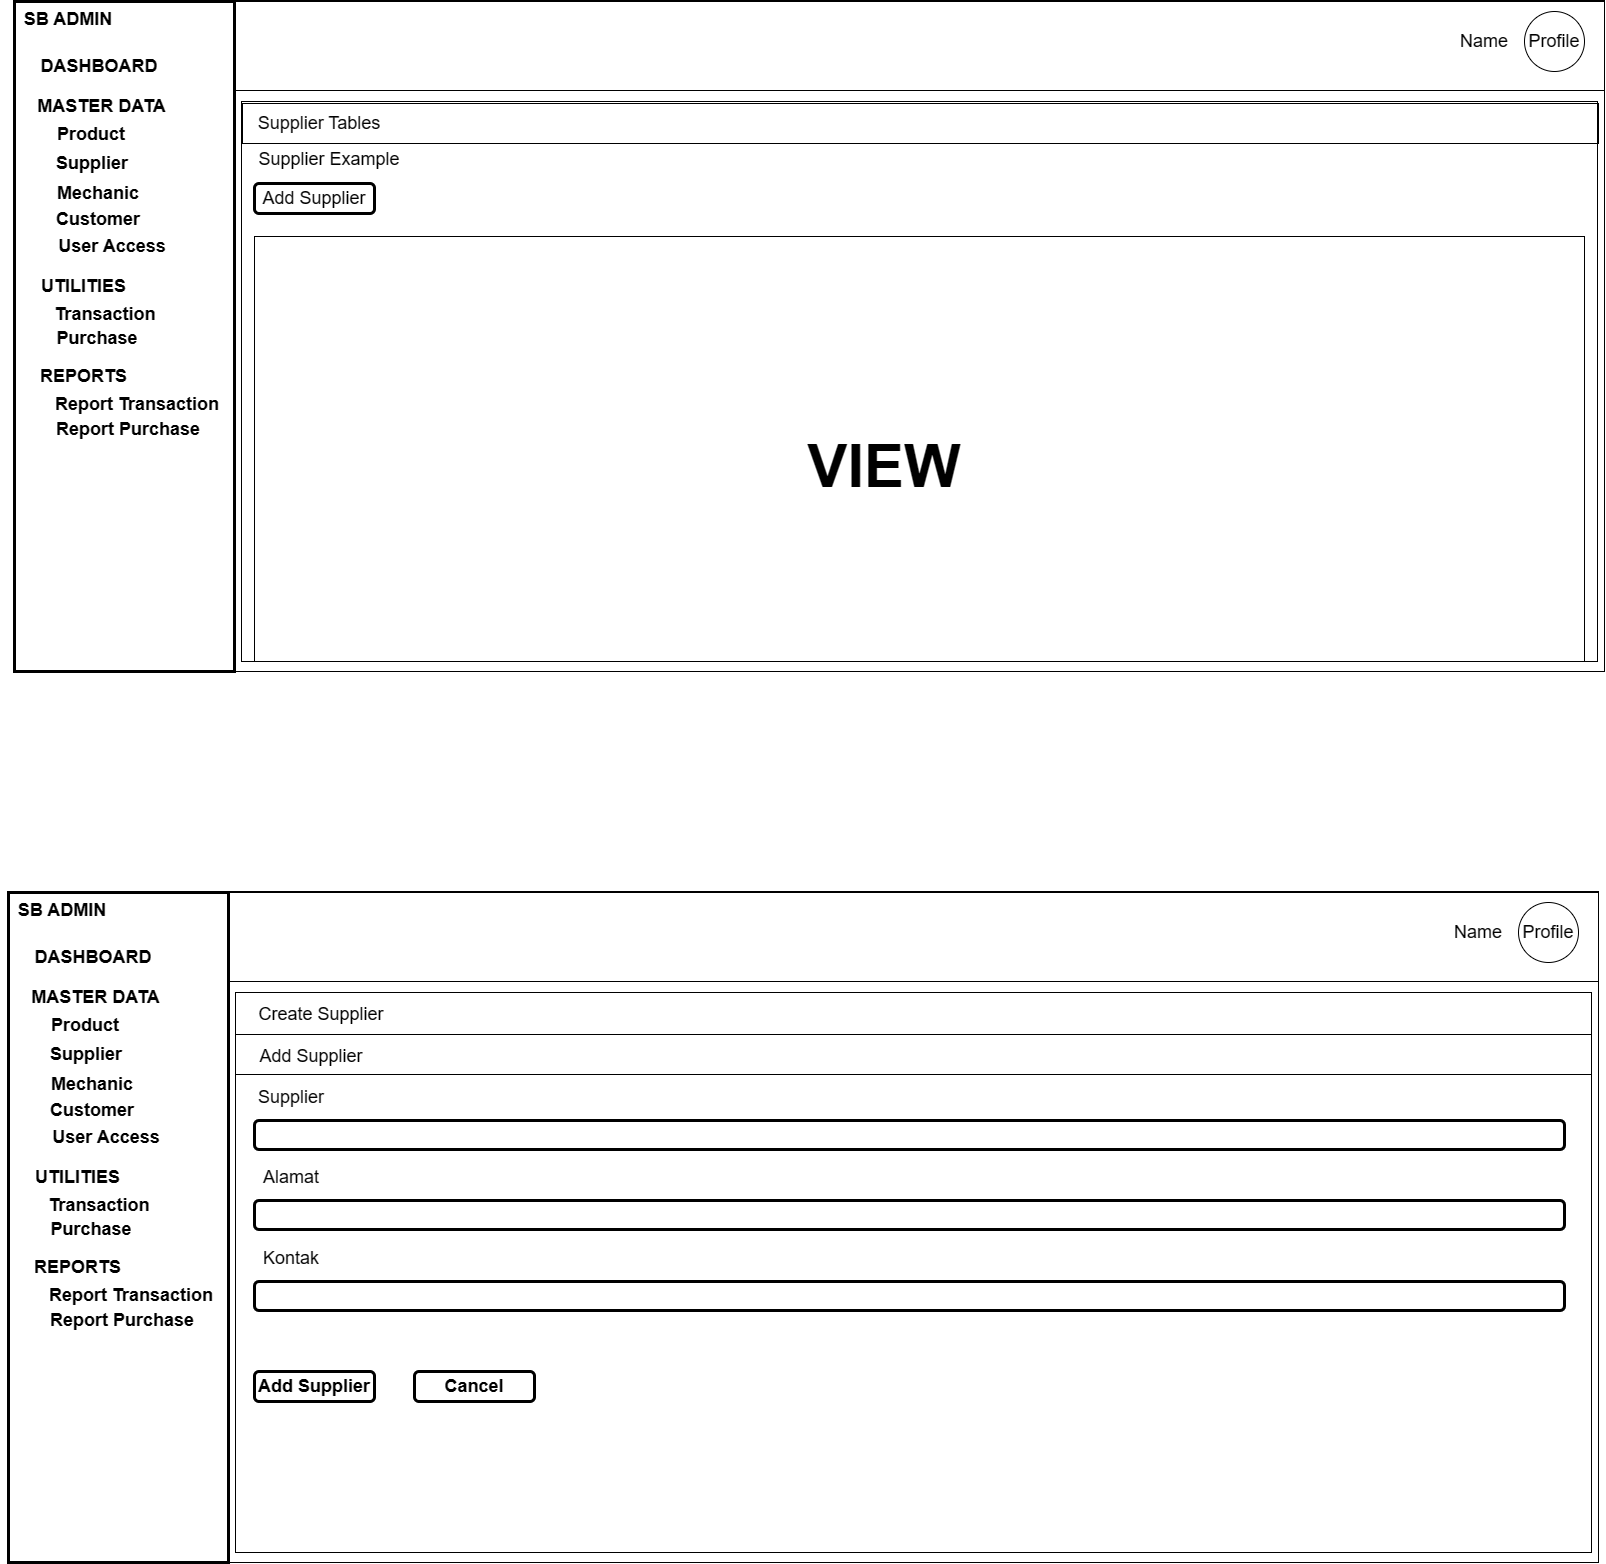

The diagram above was exported from draw.io. Its source (the exported page's mxGraphModel, read from the mxfile embedded in the PNG):
<mxGraphModel dx="1720" dy="888" grid="1" gridSize="10" guides="1" tooltips="1" connect="1" arrows="1" fold="1" page="1" pageScale="1" pageWidth="850" pageHeight="1100" math="0" shadow="0">
  <root>
    <mxCell id="jd3b-SJLI_rax669k69O-0" />
    <mxCell id="jd3b-SJLI_rax669k69O-1" parent="jd3b-SJLI_rax669k69O-0" />
    <mxCell id="jd3b-SJLI_rax669k69O-2" value="" style="rounded=0;whiteSpace=wrap;html=1;fontSize=18;" vertex="1" parent="jd3b-SJLI_rax669k69O-1">
      <mxGeometry x="20" y="10" width="1590" height="670" as="geometry" />
    </mxCell>
    <mxCell id="jd3b-SJLI_rax669k69O-3" value="SB ADMIN" style="text;html=1;strokeColor=none;fillColor=none;align=center;verticalAlign=middle;whiteSpace=wrap;rounded=0;fontSize=18;fontStyle=1" vertex="1" parent="jd3b-SJLI_rax669k69O-1">
      <mxGeometry x="14" y="13" width="120" height="30" as="geometry" />
    </mxCell>
    <mxCell id="jd3b-SJLI_rax669k69O-4" value="MASTER DATA" style="text;html=1;strokeColor=none;fillColor=none;align=center;verticalAlign=middle;whiteSpace=wrap;rounded=0;fontSize=18;fontStyle=1" vertex="1" parent="jd3b-SJLI_rax669k69O-1">
      <mxGeometry x="30" y="100" width="155" height="30" as="geometry" />
    </mxCell>
    <mxCell id="jd3b-SJLI_rax669k69O-5" value="DASHBOARD" style="text;html=1;strokeColor=none;fillColor=none;align=center;verticalAlign=middle;whiteSpace=wrap;rounded=0;fontSize=18;fontStyle=1" vertex="1" parent="jd3b-SJLI_rax669k69O-1">
      <mxGeometry x="50" y="60" width="110" height="30" as="geometry" />
    </mxCell>
    <mxCell id="jd3b-SJLI_rax669k69O-6" value="Product" style="text;html=1;strokeColor=none;fillColor=none;align=center;verticalAlign=middle;whiteSpace=wrap;rounded=0;fontSize=18;fontStyle=1" vertex="1" parent="jd3b-SJLI_rax669k69O-1">
      <mxGeometry x="62" y="133" width="70" height="20" as="geometry" />
    </mxCell>
    <mxCell id="jd3b-SJLI_rax669k69O-7" value="Supplier" style="text;html=1;strokeColor=none;fillColor=none;align=center;verticalAlign=middle;whiteSpace=wrap;rounded=0;fontSize=18;fontStyle=1" vertex="1" parent="jd3b-SJLI_rax669k69O-1">
      <mxGeometry x="63" y="162" width="70" height="20" as="geometry" />
    </mxCell>
    <mxCell id="jd3b-SJLI_rax669k69O-8" value="Mechanic" style="text;html=1;strokeColor=none;fillColor=none;align=center;verticalAlign=middle;whiteSpace=wrap;rounded=0;fontSize=18;fontStyle=1" vertex="1" parent="jd3b-SJLI_rax669k69O-1">
      <mxGeometry x="69" y="192" width="70" height="20" as="geometry" />
    </mxCell>
    <mxCell id="jd3b-SJLI_rax669k69O-9" value="Customer" style="text;html=1;strokeColor=none;fillColor=none;align=center;verticalAlign=middle;whiteSpace=wrap;rounded=0;fontSize=18;fontStyle=1" vertex="1" parent="jd3b-SJLI_rax669k69O-1">
      <mxGeometry x="69" y="218" width="70" height="20" as="geometry" />
    </mxCell>
    <mxCell id="jd3b-SJLI_rax669k69O-10" value="User Access" style="text;html=1;strokeColor=none;fillColor=none;align=center;verticalAlign=middle;whiteSpace=wrap;rounded=0;fontSize=18;fontStyle=1" vertex="1" parent="jd3b-SJLI_rax669k69O-1">
      <mxGeometry x="58" y="245" width="120" height="20" as="geometry" />
    </mxCell>
    <mxCell id="jd3b-SJLI_rax669k69O-11" value="UTILITIES" style="text;html=1;strokeColor=none;fillColor=none;align=center;verticalAlign=middle;whiteSpace=wrap;rounded=0;fontSize=18;fontStyle=1" vertex="1" parent="jd3b-SJLI_rax669k69O-1">
      <mxGeometry x="12" y="280" width="155" height="30" as="geometry" />
    </mxCell>
    <mxCell id="jd3b-SJLI_rax669k69O-12" value="Transaction" style="text;html=1;strokeColor=none;fillColor=none;align=center;verticalAlign=middle;whiteSpace=wrap;rounded=0;fontSize=18;fontStyle=1" vertex="1" parent="jd3b-SJLI_rax669k69O-1">
      <mxGeometry x="76" y="313" width="70" height="20" as="geometry" />
    </mxCell>
    <mxCell id="jd3b-SJLI_rax669k69O-13" value="Purchase" style="text;html=1;strokeColor=none;fillColor=none;align=center;verticalAlign=middle;whiteSpace=wrap;rounded=0;fontSize=18;fontStyle=1" vertex="1" parent="jd3b-SJLI_rax669k69O-1">
      <mxGeometry x="68" y="337" width="70" height="20" as="geometry" />
    </mxCell>
    <mxCell id="jd3b-SJLI_rax669k69O-14" value="REPORTS" style="text;html=1;strokeColor=none;fillColor=none;align=center;verticalAlign=middle;whiteSpace=wrap;rounded=0;fontSize=18;fontStyle=1" vertex="1" parent="jd3b-SJLI_rax669k69O-1">
      <mxGeometry x="12" y="370" width="155" height="30" as="geometry" />
    </mxCell>
    <mxCell id="jd3b-SJLI_rax669k69O-15" value="Report Transaction" style="text;html=1;strokeColor=none;fillColor=none;align=center;verticalAlign=middle;whiteSpace=wrap;rounded=0;fontSize=18;fontStyle=1" vertex="1" parent="jd3b-SJLI_rax669k69O-1">
      <mxGeometry x="50" y="403" width="186" height="20" as="geometry" />
    </mxCell>
    <mxCell id="jd3b-SJLI_rax669k69O-16" value="Report Purchase" style="text;html=1;strokeColor=none;fillColor=none;align=center;verticalAlign=middle;whiteSpace=wrap;rounded=0;fontSize=18;fontStyle=1" vertex="1" parent="jd3b-SJLI_rax669k69O-1">
      <mxGeometry x="41" y="428" width="186" height="20" as="geometry" />
    </mxCell>
    <mxCell id="jd3b-SJLI_rax669k69O-17" value="" style="rounded=0;whiteSpace=wrap;html=1;fontSize=18;fillColor=none;strokeWidth=3;" vertex="1" parent="jd3b-SJLI_rax669k69O-1">
      <mxGeometry x="20" y="10" width="220" height="670" as="geometry" />
    </mxCell>
    <mxCell id="jd3b-SJLI_rax669k69O-18" value="Profile" style="ellipse;whiteSpace=wrap;html=1;aspect=fixed;fontSize=18;fillColor=none;" vertex="1" parent="jd3b-SJLI_rax669k69O-1">
      <mxGeometry x="1530" y="20" width="60" height="60" as="geometry" />
    </mxCell>
    <mxCell id="jd3b-SJLI_rax669k69O-19" value="Name" style="text;html=1;strokeColor=none;fillColor=none;align=center;verticalAlign=middle;whiteSpace=wrap;rounded=0;fontSize=18;" vertex="1" parent="jd3b-SJLI_rax669k69O-1">
      <mxGeometry x="1460" y="35" width="60" height="30" as="geometry" />
    </mxCell>
    <mxCell id="jd3b-SJLI_rax669k69O-20" value="" style="rounded=0;whiteSpace=wrap;html=1;fontSize=18;fillColor=none;" vertex="1" parent="jd3b-SJLI_rax669k69O-1">
      <mxGeometry x="240" y="9" width="1370" height="90" as="geometry" />
    </mxCell>
    <mxCell id="jd3b-SJLI_rax669k69O-21" value="" style="rounded=0;whiteSpace=wrap;html=1;fontSize=18;fillColor=none;" vertex="1" parent="jd3b-SJLI_rax669k69O-1">
      <mxGeometry x="247" y="110" width="1356" height="560" as="geometry" />
    </mxCell>
    <mxCell id="jd3b-SJLI_rax669k69O-22" value="" style="rounded=0;whiteSpace=wrap;html=1;fontSize=18;fillColor=none;" vertex="1" parent="jd3b-SJLI_rax669k69O-1">
      <mxGeometry x="248" y="112" width="1356" height="40" as="geometry" />
    </mxCell>
    <mxCell id="jd3b-SJLI_rax669k69O-23" value="Supplier Tables" style="text;html=1;strokeColor=none;fillColor=none;align=center;verticalAlign=middle;whiteSpace=wrap;rounded=0;fontSize=18;" vertex="1" parent="jd3b-SJLI_rax669k69O-1">
      <mxGeometry x="260" y="117" width="130" height="30" as="geometry" />
    </mxCell>
    <mxCell id="jd3b-SJLI_rax669k69O-24" value="Add Supplier" style="rounded=1;whiteSpace=wrap;html=1;strokeWidth=3;fontSize=18;" vertex="1" parent="jd3b-SJLI_rax669k69O-1">
      <mxGeometry x="260" y="192" width="120" height="30" as="geometry" />
    </mxCell>
    <mxCell id="jd3b-SJLI_rax669k69O-27" value="" style="rounded=0;whiteSpace=wrap;html=1;fontSize=18;fillColor=none;" vertex="1" parent="jd3b-SJLI_rax669k69O-1">
      <mxGeometry x="260" y="245" width="1330" height="425" as="geometry" />
    </mxCell>
    <mxCell id="jd3b-SJLI_rax669k69O-28" value="&lt;b&gt;&lt;font style=&quot;font-size: 60px;&quot;&gt;VIEW&lt;/font&gt;&lt;/b&gt;" style="text;html=1;strokeColor=none;fillColor=none;align=center;verticalAlign=middle;whiteSpace=wrap;rounded=0;fontSize=18;" vertex="1" parent="jd3b-SJLI_rax669k69O-1">
      <mxGeometry x="860" y="460" width="60" height="30" as="geometry" />
    </mxCell>
    <mxCell id="jd3b-SJLI_rax669k69O-29" value="" style="rounded=0;whiteSpace=wrap;html=1;fontSize=18;" vertex="1" parent="jd3b-SJLI_rax669k69O-1">
      <mxGeometry x="14" y="901" width="1590" height="670" as="geometry" />
    </mxCell>
    <mxCell id="jd3b-SJLI_rax669k69O-30" value="SB ADMIN" style="text;html=1;strokeColor=none;fillColor=none;align=center;verticalAlign=middle;whiteSpace=wrap;rounded=0;fontSize=18;fontStyle=1" vertex="1" parent="jd3b-SJLI_rax669k69O-1">
      <mxGeometry x="8" y="904" width="120" height="30" as="geometry" />
    </mxCell>
    <mxCell id="jd3b-SJLI_rax669k69O-31" value="MASTER DATA" style="text;html=1;strokeColor=none;fillColor=none;align=center;verticalAlign=middle;whiteSpace=wrap;rounded=0;fontSize=18;fontStyle=1" vertex="1" parent="jd3b-SJLI_rax669k69O-1">
      <mxGeometry x="24" y="991" width="155" height="30" as="geometry" />
    </mxCell>
    <mxCell id="jd3b-SJLI_rax669k69O-32" value="DASHBOARD" style="text;html=1;strokeColor=none;fillColor=none;align=center;verticalAlign=middle;whiteSpace=wrap;rounded=0;fontSize=18;fontStyle=1" vertex="1" parent="jd3b-SJLI_rax669k69O-1">
      <mxGeometry x="44" y="951" width="110" height="30" as="geometry" />
    </mxCell>
    <mxCell id="jd3b-SJLI_rax669k69O-33" value="Product" style="text;html=1;strokeColor=none;fillColor=none;align=center;verticalAlign=middle;whiteSpace=wrap;rounded=0;fontSize=18;fontStyle=1" vertex="1" parent="jd3b-SJLI_rax669k69O-1">
      <mxGeometry x="56" y="1024" width="70" height="20" as="geometry" />
    </mxCell>
    <mxCell id="jd3b-SJLI_rax669k69O-34" value="Supplier" style="text;html=1;strokeColor=none;fillColor=none;align=center;verticalAlign=middle;whiteSpace=wrap;rounded=0;fontSize=18;fontStyle=1" vertex="1" parent="jd3b-SJLI_rax669k69O-1">
      <mxGeometry x="57" y="1053" width="70" height="20" as="geometry" />
    </mxCell>
    <mxCell id="jd3b-SJLI_rax669k69O-35" value="Mechanic" style="text;html=1;strokeColor=none;fillColor=none;align=center;verticalAlign=middle;whiteSpace=wrap;rounded=0;fontSize=18;fontStyle=1" vertex="1" parent="jd3b-SJLI_rax669k69O-1">
      <mxGeometry x="63" y="1083" width="70" height="20" as="geometry" />
    </mxCell>
    <mxCell id="jd3b-SJLI_rax669k69O-36" value="Customer" style="text;html=1;strokeColor=none;fillColor=none;align=center;verticalAlign=middle;whiteSpace=wrap;rounded=0;fontSize=18;fontStyle=1" vertex="1" parent="jd3b-SJLI_rax669k69O-1">
      <mxGeometry x="63" y="1109" width="70" height="20" as="geometry" />
    </mxCell>
    <mxCell id="jd3b-SJLI_rax669k69O-37" value="User Access" style="text;html=1;strokeColor=none;fillColor=none;align=center;verticalAlign=middle;whiteSpace=wrap;rounded=0;fontSize=18;fontStyle=1" vertex="1" parent="jd3b-SJLI_rax669k69O-1">
      <mxGeometry x="52" y="1136" width="120" height="20" as="geometry" />
    </mxCell>
    <mxCell id="jd3b-SJLI_rax669k69O-38" value="UTILITIES" style="text;html=1;strokeColor=none;fillColor=none;align=center;verticalAlign=middle;whiteSpace=wrap;rounded=0;fontSize=18;fontStyle=1" vertex="1" parent="jd3b-SJLI_rax669k69O-1">
      <mxGeometry x="6" y="1171" width="155" height="30" as="geometry" />
    </mxCell>
    <mxCell id="jd3b-SJLI_rax669k69O-39" value="Transaction" style="text;html=1;strokeColor=none;fillColor=none;align=center;verticalAlign=middle;whiteSpace=wrap;rounded=0;fontSize=18;fontStyle=1" vertex="1" parent="jd3b-SJLI_rax669k69O-1">
      <mxGeometry x="70" y="1204" width="70" height="20" as="geometry" />
    </mxCell>
    <mxCell id="jd3b-SJLI_rax669k69O-40" value="Purchase" style="text;html=1;strokeColor=none;fillColor=none;align=center;verticalAlign=middle;whiteSpace=wrap;rounded=0;fontSize=18;fontStyle=1" vertex="1" parent="jd3b-SJLI_rax669k69O-1">
      <mxGeometry x="62" y="1228" width="70" height="20" as="geometry" />
    </mxCell>
    <mxCell id="jd3b-SJLI_rax669k69O-41" value="REPORTS" style="text;html=1;strokeColor=none;fillColor=none;align=center;verticalAlign=middle;whiteSpace=wrap;rounded=0;fontSize=18;fontStyle=1" vertex="1" parent="jd3b-SJLI_rax669k69O-1">
      <mxGeometry x="6" y="1261" width="155" height="30" as="geometry" />
    </mxCell>
    <mxCell id="jd3b-SJLI_rax669k69O-42" value="Report Transaction" style="text;html=1;strokeColor=none;fillColor=none;align=center;verticalAlign=middle;whiteSpace=wrap;rounded=0;fontSize=18;fontStyle=1" vertex="1" parent="jd3b-SJLI_rax669k69O-1">
      <mxGeometry x="44" y="1294" width="186" height="20" as="geometry" />
    </mxCell>
    <mxCell id="jd3b-SJLI_rax669k69O-43" value="Report Purchase" style="text;html=1;strokeColor=none;fillColor=none;align=center;verticalAlign=middle;whiteSpace=wrap;rounded=0;fontSize=18;fontStyle=1" vertex="1" parent="jd3b-SJLI_rax669k69O-1">
      <mxGeometry x="35" y="1319" width="186" height="20" as="geometry" />
    </mxCell>
    <mxCell id="jd3b-SJLI_rax669k69O-44" value="" style="rounded=0;whiteSpace=wrap;html=1;fontSize=18;fillColor=none;strokeWidth=3;" vertex="1" parent="jd3b-SJLI_rax669k69O-1">
      <mxGeometry x="14" y="901" width="220" height="670" as="geometry" />
    </mxCell>
    <mxCell id="jd3b-SJLI_rax669k69O-45" value="Profile" style="ellipse;whiteSpace=wrap;html=1;aspect=fixed;fontSize=18;fillColor=none;" vertex="1" parent="jd3b-SJLI_rax669k69O-1">
      <mxGeometry x="1524" y="911" width="60" height="60" as="geometry" />
    </mxCell>
    <mxCell id="jd3b-SJLI_rax669k69O-46" value="Name" style="text;html=1;strokeColor=none;fillColor=none;align=center;verticalAlign=middle;whiteSpace=wrap;rounded=0;fontSize=18;" vertex="1" parent="jd3b-SJLI_rax669k69O-1">
      <mxGeometry x="1454" y="926" width="60" height="30" as="geometry" />
    </mxCell>
    <mxCell id="jd3b-SJLI_rax669k69O-47" value="" style="rounded=0;whiteSpace=wrap;html=1;fontSize=18;fillColor=none;" vertex="1" parent="jd3b-SJLI_rax669k69O-1">
      <mxGeometry x="234" y="900" width="1370" height="90" as="geometry" />
    </mxCell>
    <mxCell id="jd3b-SJLI_rax669k69O-48" value="" style="rounded=0;whiteSpace=wrap;html=1;fontSize=18;fillColor=none;" vertex="1" parent="jd3b-SJLI_rax669k69O-1">
      <mxGeometry x="241" y="1001" width="1356" height="560" as="geometry" />
    </mxCell>
    <mxCell id="jd3b-SJLI_rax669k69O-49" value="" style="rounded=0;whiteSpace=wrap;html=1;fontSize=18;fillColor=none;" vertex="1" parent="jd3b-SJLI_rax669k69O-1">
      <mxGeometry x="241" y="1043" width="1356" height="40" as="geometry" />
    </mxCell>
    <mxCell id="jd3b-SJLI_rax669k69O-50" value="Create Supplier" style="text;html=1;strokeColor=none;fillColor=none;align=center;verticalAlign=middle;whiteSpace=wrap;rounded=0;fontSize=18;" vertex="1" parent="jd3b-SJLI_rax669k69O-1">
      <mxGeometry x="254" y="1008" width="146" height="30" as="geometry" />
    </mxCell>
    <mxCell id="jd3b-SJLI_rax669k69O-51" value="Add Supplier" style="text;html=1;strokeColor=none;fillColor=none;align=center;verticalAlign=middle;whiteSpace=wrap;rounded=0;fontSize=18;" vertex="1" parent="jd3b-SJLI_rax669k69O-1">
      <mxGeometry x="254" y="1050" width="126" height="30" as="geometry" />
    </mxCell>
    <mxCell id="jd3b-SJLI_rax669k69O-52" value="" style="rounded=1;whiteSpace=wrap;html=1;strokeWidth=3;fontSize=60;" vertex="1" parent="jd3b-SJLI_rax669k69O-1">
      <mxGeometry x="260" y="1129" width="1310" height="29" as="geometry" />
    </mxCell>
    <mxCell id="jd3b-SJLI_rax669k69O-53" value="Supplier" style="text;html=1;strokeColor=none;fillColor=none;align=center;verticalAlign=middle;whiteSpace=wrap;rounded=0;fontSize=18;" vertex="1" parent="jd3b-SJLI_rax669k69O-1">
      <mxGeometry x="254" y="1091" width="86" height="30" as="geometry" />
    </mxCell>
    <mxCell id="jd3b-SJLI_rax669k69O-54" value="" style="rounded=1;whiteSpace=wrap;html=1;strokeWidth=3;fontSize=60;" vertex="1" parent="jd3b-SJLI_rax669k69O-1">
      <mxGeometry x="260" y="1209" width="1310" height="29" as="geometry" />
    </mxCell>
    <mxCell id="jd3b-SJLI_rax669k69O-55" value="Alamat" style="text;html=1;strokeColor=none;fillColor=none;align=center;verticalAlign=middle;whiteSpace=wrap;rounded=0;fontSize=18;" vertex="1" parent="jd3b-SJLI_rax669k69O-1">
      <mxGeometry x="254" y="1171" width="86" height="30" as="geometry" />
    </mxCell>
    <mxCell id="jd3b-SJLI_rax669k69O-56" value="" style="rounded=1;whiteSpace=wrap;html=1;strokeWidth=3;fontSize=60;" vertex="1" parent="jd3b-SJLI_rax669k69O-1">
      <mxGeometry x="260" y="1290" width="1310" height="29" as="geometry" />
    </mxCell>
    <mxCell id="jd3b-SJLI_rax669k69O-57" value="Kontak" style="text;html=1;strokeColor=none;fillColor=none;align=center;verticalAlign=middle;whiteSpace=wrap;rounded=0;fontSize=18;" vertex="1" parent="jd3b-SJLI_rax669k69O-1">
      <mxGeometry x="254" y="1252" width="86" height="30" as="geometry" />
    </mxCell>
    <mxCell id="jd3b-SJLI_rax669k69O-61" value="Add Supplier" style="rounded=1;whiteSpace=wrap;html=1;strokeWidth=3;fontSize=18;fontStyle=1" vertex="1" parent="jd3b-SJLI_rax669k69O-1">
      <mxGeometry x="260" y="1380" width="120" height="30" as="geometry" />
    </mxCell>
    <mxCell id="jd3b-SJLI_rax669k69O-62" value="Cancel" style="rounded=1;whiteSpace=wrap;html=1;strokeWidth=3;fontSize=18;fontStyle=1" vertex="1" parent="jd3b-SJLI_rax669k69O-1">
      <mxGeometry x="420" y="1380" width="120" height="30" as="geometry" />
    </mxCell>
    <mxCell id="jboGiIUHNaOY-Ix8TWX_-0" value="Supplier Example" style="text;html=1;strokeColor=none;fillColor=none;align=center;verticalAlign=middle;whiteSpace=wrap;rounded=0;fontSize=18;" vertex="1" parent="jd3b-SJLI_rax669k69O-1">
      <mxGeometry x="260" y="153" width="150" height="30" as="geometry" />
    </mxCell>
  </root>
</mxGraphModel>